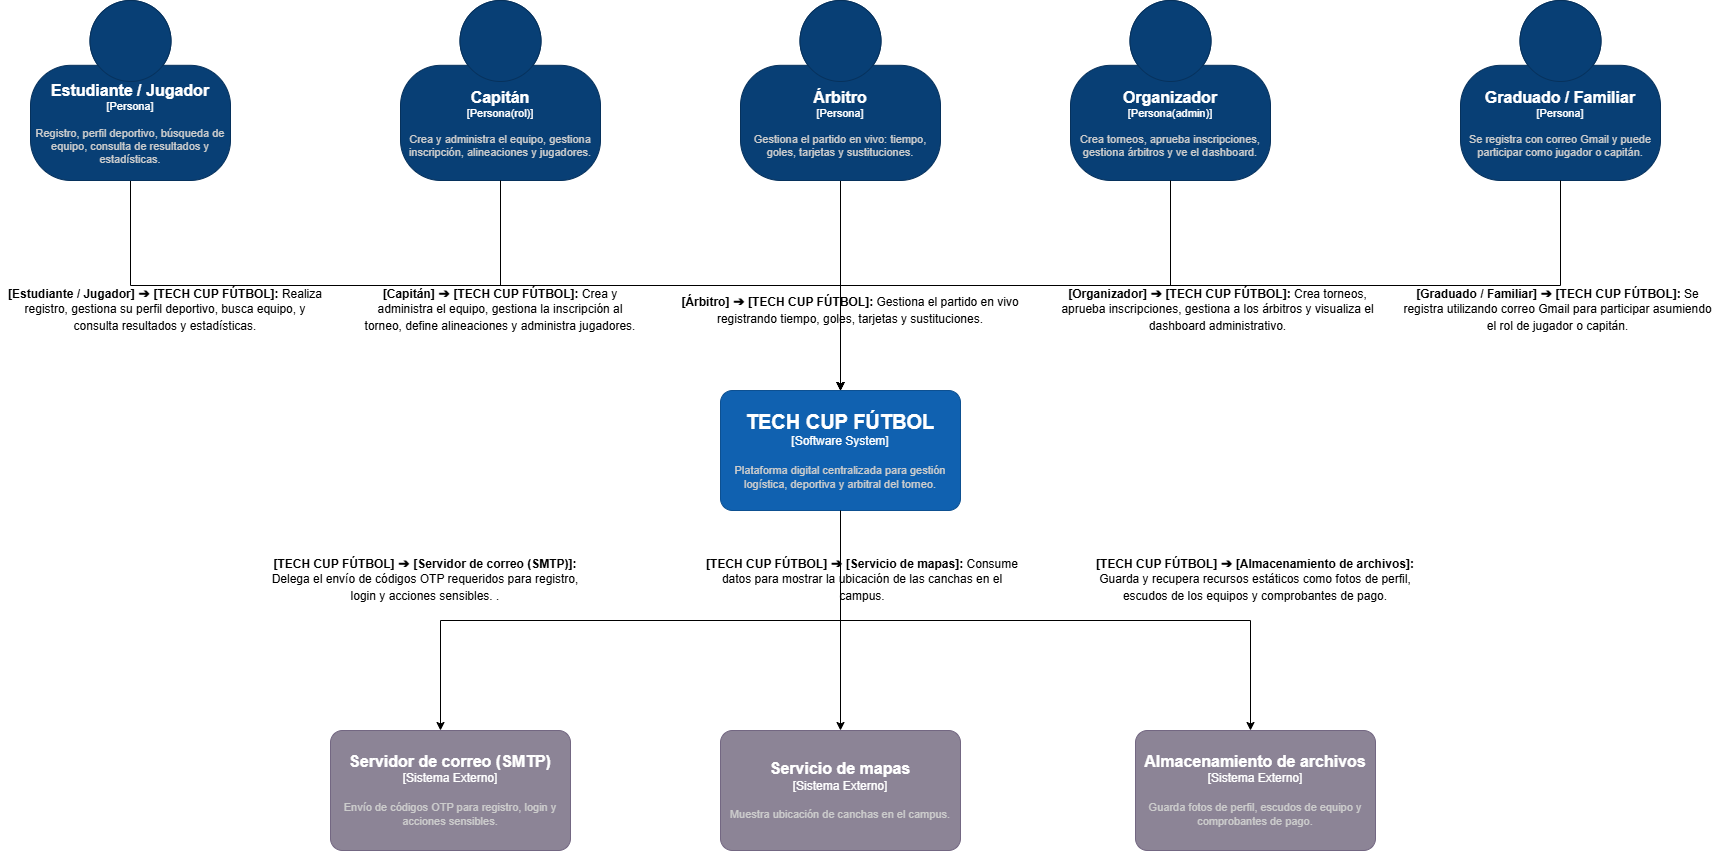

The diagram above was exported from draw.io. Its source (the exported page's mxGraphModel, read from the mxfile embedded in the PNG):
<mxGraphModel dx="2595" dy="971" grid="1" gridSize="10" guides="1" tooltips="1" connect="1" arrows="1" fold="1" page="1" pageScale="1" pageWidth="827" pageHeight="1169" background="light-dark(#ffffff, #121212)" math="0" shadow="0">
  <root>
    <mxCell id="0" />
    <mxCell id="1" parent="0" />
    <mxCell id="dK2-5tkNRxDokOChqAUU-19" edge="1" parent="1" source="dK2-5tkNRxDokOChqAUU-1" style="edgeStyle=orthogonalEdgeStyle;rounded=0;orthogonalLoop=1;jettySize=auto;html=1;exitX=0.5;exitY=1;exitDx=0;exitDy=0;exitPerimeter=0;">
      <mxGeometry relative="1" as="geometry">
        <mxPoint x="240" y="780.0000000000002" as="targetPoint" />
      </mxGeometry>
    </mxCell>
    <mxCell id="dK2-5tkNRxDokOChqAUU-22" edge="1" parent="1" source="dK2-5tkNRxDokOChqAUU-1" style="edgeStyle=orthogonalEdgeStyle;rounded=0;orthogonalLoop=1;jettySize=auto;html=1;exitX=0.5;exitY=1;exitDx=0;exitDy=0;exitPerimeter=0;">
      <mxGeometry relative="1" as="geometry">
        <mxPoint x="1050" y="780.0000000000002" as="targetPoint" />
      </mxGeometry>
    </mxCell>
    <object placeholders="1" c4Name="TECH CUP FÚTBOL&#10;" c4Type="Software System" c4Description="Plataforma digital centralizada para gestión logística, deportiva y arbitral del torneo." label="&lt;font style=&quot;font-size: 20px&quot;&gt;&lt;b&gt;%c4Name%&lt;/b&gt;&lt;/font&gt;&lt;div&gt;[%c4Type%]&lt;/div&gt;&lt;br&gt;&lt;div&gt;&lt;font style=&quot;font-size: 11px&quot;&gt;&lt;font color=&quot;#cccccc&quot;&gt;%c4Description%&lt;/font&gt;&lt;/div&gt;" id="dK2-5tkNRxDokOChqAUU-1">
      <mxCell parent="1" style="rounded=1;whiteSpace=wrap;html=1;labelBackgroundColor=none;fillColor=#1061B0;fontColor=#ffffff;align=center;arcSize=10;strokeColor=#0D5091;metaEdit=1;resizable=0;points=[[0.25,0,0],[0.5,0,0],[0.75,0,0],[1,0.25,0],[1,0.5,0],[1,0.75,0],[0.75,1,0],[0.5,1,0],[0.25,1,0],[0,0.75,0],[0,0.5,0],[0,0.25,0]];" vertex="1">
        <mxGeometry height="120" width="240" x="520" y="440" as="geometry" />
      </mxCell>
    </object>
    <mxCell id="dK2-5tkNRxDokOChqAUU-14" edge="1" parent="1" source="dK2-5tkNRxDokOChqAUU-2" style="edgeStyle=orthogonalEdgeStyle;rounded=0;orthogonalLoop=1;jettySize=auto;html=1;exitX=0.5;exitY=1;exitDx=0;exitDy=0;exitPerimeter=0;" target="dK2-5tkNRxDokOChqAUU-1">
      <mxGeometry relative="1" as="geometry" />
    </mxCell>
    <object placeholders="1" c4Name="Estudiante / Jugador" c4Type="Persona" c4Description="Registro, perfil deportivo, búsqueda de equipo, consulta de resultados y estadísticas." label="&lt;font style=&quot;font-size: 16px&quot;&gt;&lt;b&gt;%c4Name%&lt;/b&gt;&lt;/font&gt;&lt;div&gt;[%c4Type%]&lt;/div&gt;&lt;br&gt;&lt;div&gt;&lt;font style=&quot;font-size: 11px&quot;&gt;&lt;font color=&quot;#cccccc&quot;&gt;%c4Description%&lt;/font&gt;&lt;/div&gt;" id="dK2-5tkNRxDokOChqAUU-2">
      <mxCell parent="1" style="html=1;fontSize=11;dashed=0;whiteSpace=wrap;fillColor=#083F75;strokeColor=#06315C;fontColor=#ffffff;shape=mxgraph.c4.person2;align=center;metaEdit=1;points=[[0.5,0,0],[1,0.5,0],[1,0.75,0],[0.75,1,0],[0.5,1,0],[0.25,1,0],[0,0.75,0],[0,0.5,0]];resizable=0;" vertex="1">
        <mxGeometry height="180" width="200" x="-170" y="50" as="geometry" />
      </mxCell>
    </object>
    <object placeholders="1" c4Name="Capitán" c4Type="Persona(rol)" c4Description="Crea y administra el equipo, gestiona inscripción, alineaciones y jugadores." label="&lt;font style=&quot;font-size: 16px&quot;&gt;&lt;b&gt;%c4Name%&lt;/b&gt;&lt;/font&gt;&lt;div&gt;[%c4Type%]&lt;/div&gt;&lt;br&gt;&lt;div&gt;&lt;font style=&quot;font-size: 11px&quot;&gt;&lt;font color=&quot;#cccccc&quot;&gt;%c4Description%&lt;/font&gt;&lt;/div&gt;" id="dK2-5tkNRxDokOChqAUU-8">
      <mxCell parent="1" style="html=1;fontSize=11;dashed=0;whiteSpace=wrap;fillColor=#083F75;strokeColor=#06315C;fontColor=#ffffff;shape=mxgraph.c4.person2;align=center;metaEdit=1;points=[[0.5,0,0],[1,0.5,0],[1,0.75,0],[0.75,1,0],[0.5,1,0],[0.25,1,0],[0,0.75,0],[0,0.5,0]];resizable=0;" vertex="1">
        <mxGeometry height="180" width="200" x="200" y="50" as="geometry" />
      </mxCell>
    </object>
    <mxCell id="dK2-5tkNRxDokOChqAUU-16" edge="1" parent="1" source="dK2-5tkNRxDokOChqAUU-9" style="edgeStyle=orthogonalEdgeStyle;rounded=0;orthogonalLoop=1;jettySize=auto;html=1;exitX=0.5;exitY=1;exitDx=0;exitDy=0;exitPerimeter=0;" target="dK2-5tkNRxDokOChqAUU-1">
      <mxGeometry relative="1" as="geometry" />
    </mxCell>
    <object placeholders="1" c4Name="Árbitro" c4Type="Persona" c4Description="Gestiona el partido en vivo: tiempo, goles, tarjetas y sustituciones." label="&lt;font style=&quot;font-size: 16px&quot;&gt;&lt;b&gt;%c4Name%&lt;/b&gt;&lt;/font&gt;&lt;div&gt;[%c4Type%]&lt;/div&gt;&lt;br&gt;&lt;div&gt;&lt;font style=&quot;font-size: 11px&quot;&gt;&lt;font color=&quot;#cccccc&quot;&gt;%c4Description%&lt;/font&gt;&lt;/div&gt;" id="dK2-5tkNRxDokOChqAUU-9">
      <mxCell parent="1" style="html=1;fontSize=11;dashed=0;whiteSpace=wrap;fillColor=#083F75;strokeColor=#06315C;fontColor=#ffffff;shape=mxgraph.c4.person2;align=center;metaEdit=1;points=[[0.5,0,0],[1,0.5,0],[1,0.75,0],[0.75,1,0],[0.5,1,0],[0.25,1,0],[0,0.75,0],[0,0.5,0]];resizable=0;" vertex="1">
        <mxGeometry height="180" width="200" x="540" y="50" as="geometry" />
      </mxCell>
    </object>
    <object placeholders="1" c4Name="Organizador" c4Type="Persona(admin)" c4Description="Crea torneos, aprueba inscripciones, gestiona árbitros y ve el dashboard." label="&lt;font style=&quot;font-size: 16px&quot;&gt;&lt;b&gt;%c4Name%&lt;/b&gt;&lt;/font&gt;&lt;div&gt;[%c4Type%]&lt;/div&gt;&lt;br&gt;&lt;div&gt;&lt;font style=&quot;font-size: 11px&quot;&gt;&lt;font color=&quot;#cccccc&quot;&gt;%c4Description%&lt;/font&gt;&lt;/div&gt;" id="dK2-5tkNRxDokOChqAUU-10">
      <mxCell parent="1" style="html=1;fontSize=11;dashed=0;whiteSpace=wrap;fillColor=#083F75;strokeColor=#06315C;fontColor=#ffffff;shape=mxgraph.c4.person2;align=center;metaEdit=1;points=[[0.5,0,0],[1,0.5,0],[1,0.75,0],[0.75,1,0],[0.5,1,0],[0.25,1,0],[0,0.75,0],[0,0.5,0]];resizable=0;" vertex="1">
        <mxGeometry height="180" width="200" x="870" y="50" as="geometry" />
      </mxCell>
    </object>
    <object placeholders="1" c4Name="Graduado / Familiar" c4Type="Persona" c4Description="Se registra con correo Gmail y puede participar como jugador o capitán." label="&lt;font style=&quot;font-size: 16px&quot;&gt;&lt;b&gt;%c4Name%&lt;/b&gt;&lt;/font&gt;&lt;div&gt;[%c4Type%]&lt;/div&gt;&lt;br&gt;&lt;div&gt;&lt;font style=&quot;font-size: 11px&quot;&gt;&lt;font color=&quot;#cccccc&quot;&gt;%c4Description%&lt;/font&gt;&lt;/div&gt;" id="dK2-5tkNRxDokOChqAUU-11">
      <mxCell parent="1" style="html=1;fontSize=11;dashed=0;whiteSpace=wrap;fillColor=#083F75;strokeColor=#06315C;fontColor=#ffffff;shape=mxgraph.c4.person2;align=center;metaEdit=1;points=[[0.5,0,0],[1,0.5,0],[1,0.75,0],[0.75,1,0],[0.5,1,0],[0.25,1,0],[0,0.75,0],[0,0.5,0]];resizable=0;" vertex="1">
        <mxGeometry height="180" width="200" x="1260" y="50" as="geometry" />
      </mxCell>
    </object>
    <mxCell id="dK2-5tkNRxDokOChqAUU-15" edge="1" parent="1" source="dK2-5tkNRxDokOChqAUU-8" style="edgeStyle=orthogonalEdgeStyle;rounded=0;orthogonalLoop=1;jettySize=auto;html=1;exitX=0.5;exitY=1;exitDx=0;exitDy=0;exitPerimeter=0;entryX=0.5;entryY=0;entryDx=0;entryDy=0;entryPerimeter=0;" target="dK2-5tkNRxDokOChqAUU-1">
      <mxGeometry relative="1" as="geometry" />
    </mxCell>
    <mxCell id="dK2-5tkNRxDokOChqAUU-17" edge="1" parent="1" source="dK2-5tkNRxDokOChqAUU-10" style="edgeStyle=orthogonalEdgeStyle;rounded=0;orthogonalLoop=1;jettySize=auto;html=1;exitX=0.5;exitY=1;exitDx=0;exitDy=0;exitPerimeter=0;entryX=0.5;entryY=0;entryDx=0;entryDy=0;entryPerimeter=0;" target="dK2-5tkNRxDokOChqAUU-1">
      <mxGeometry relative="1" as="geometry" />
    </mxCell>
    <mxCell id="dK2-5tkNRxDokOChqAUU-18" edge="1" parent="1" source="dK2-5tkNRxDokOChqAUU-11" style="edgeStyle=orthogonalEdgeStyle;rounded=0;orthogonalLoop=1;jettySize=auto;html=1;exitX=0.5;exitY=1;exitDx=0;exitDy=0;exitPerimeter=0;entryX=0.5;entryY=0;entryDx=0;entryDy=0;entryPerimeter=0;" target="dK2-5tkNRxDokOChqAUU-1">
      <mxGeometry relative="1" as="geometry" />
    </mxCell>
    <mxCell id="dK2-5tkNRxDokOChqAUU-20" edge="1" parent="1" source="dK2-5tkNRxDokOChqAUU-1" style="edgeStyle=orthogonalEdgeStyle;rounded=0;orthogonalLoop=1;jettySize=auto;html=1;exitX=0.5;exitY=1;exitDx=0;exitDy=0;exitPerimeter=0;entryX=0.5;entryY=0;entryDx=0;entryDy=0;entryPerimeter=0;">
      <mxGeometry relative="1" as="geometry">
        <mxPoint x="640" y="780.0000000000002" as="targetPoint" />
      </mxGeometry>
    </mxCell>
    <mxCell id="dK2-5tkNRxDokOChqAUU-24" parent="1" style="text;html=1;whiteSpace=wrap;strokeColor=none;fillColor=none;align=center;verticalAlign=middle;rounded=0;" value="&lt;span&gt;&lt;b&gt;[Árbitro] ➔ [TECH CUP FÚTBOL]:&lt;/b&gt; Gestiona el partido en vivo registrando tiempo, goles, tarjetas y sustituciones&lt;/span&gt;&lt;span&gt;&lt;sup class=&quot;superscript&quot;&gt;&lt;/sup&gt;&lt;/span&gt;&lt;span&gt;.&lt;/span&gt;" vertex="1">
      <mxGeometry height="39" width="340" x="480" y="340" as="geometry" />
    </mxCell>
    <mxCell id="dK2-5tkNRxDokOChqAUU-25" parent="1" style="text;html=1;whiteSpace=wrap;strokeColor=none;fillColor=none;align=center;verticalAlign=middle;rounded=0;" value="&lt;span&gt;&lt;b&gt;[Organizador] ➔ [TECH CUP FÚTBOL]:&lt;/b&gt; Crea torneos, aprueba inscripciones, gestiona a los árbitros y visualiza el dashboard administrativo&lt;/span&gt;&lt;span&gt;&lt;sup class=&quot;superscript&quot;&gt;&lt;/sup&gt;&lt;/span&gt;&lt;span&gt;.&lt;/span&gt;" vertex="1">
      <mxGeometry height="39" width="315" x="860" y="340" as="geometry" />
    </mxCell>
    <mxCell id="dK2-5tkNRxDokOChqAUU-26" parent="1" style="text;html=1;whiteSpace=wrap;strokeColor=none;fillColor=none;align=center;verticalAlign=middle;rounded=0;" value="&lt;span&gt;&lt;b&gt;[Capitán] ➔ [TECH CUP FÚTBOL]:&lt;/b&gt; Crea y administra el equipo, gestiona la inscripción al torneo, define alineaciones y administra jugadores&lt;/span&gt;&lt;span&gt;&lt;sup class=&quot;superscript&quot;&gt;&lt;/sup&gt;&lt;/span&gt;&lt;span&gt;.&lt;/span&gt;" vertex="1">
      <mxGeometry height="39" width="280" x="160" y="340" as="geometry" />
    </mxCell>
    <mxCell id="dK2-5tkNRxDokOChqAUU-30" parent="1" style="text;html=1;whiteSpace=wrap;strokeColor=none;fillColor=none;align=center;verticalAlign=middle;rounded=0;" value="&lt;span style=&quot;color: rgba(0, 0, 0, 0); font-family: monospace; font-size: 0px; text-align: start; white-space: nowrap;&quot;&gt;%3CmxGraphModel%3E%3Croot%3E%3CmxCell%20id%3D%220%22%2F%3E%3CmxCell%20id%3D%221%22%20parent%3D%220%22%2F%3E%3CmxCell%20id%3D%222%22%20parent%3D%221%22%20style%3D%22text%3Bhtml%3D1%3BwhiteSpace%3Dwrap%3BstrokeColor%3Dnone%3BfillColor%3Dnone%3Balign%3Dcenter%3BverticalAlign%3Dmiddle%3Brounded%3D0%3B%22%20value%3D%22%5BOrganizador%5D%20-%26amp%3Bgt%3B%20Crea%20torneos%20y%20aprueba%20inscripciones%20en%20-%26amp%3Bgt%3B%20%5BTECH%20CUP%20F%C3%9ATBOL%5D%22%20vertex%3D%221%22%3E%3CmxGeometry%20height%3D%2239%22%20width%3D%22230%22%20x%3D%22530%22%20y%3D%22340%22%20as%3D%22geometry%22%2F%3E%3C%2FmxCell%3E%3C%2Froot%3E%3C%2FmxGraphModel%3E&lt;/span&gt;" vertex="1">
      <mxGeometry height="39" width="230" x="-100" y="340" as="geometry" />
    </mxCell>
    <mxCell id="dK2-5tkNRxDokOChqAUU-31" parent="1" style="text;html=1;whiteSpace=wrap;strokeColor=none;fillColor=none;align=center;verticalAlign=middle;rounded=0;" value="&lt;span&gt;&lt;b&gt;[Estudiante / Jugador] ➔ [TECH CUP FÚTBOL]:&lt;/b&gt; Realiza registro, gestiona su perfil deportivo, busca equipo, y consulta resultados y estadísticas&lt;/span&gt;&lt;span&gt;&lt;sup class=&quot;superscript&quot;&gt;&lt;/sup&gt;&lt;/span&gt;&lt;span&gt;.&lt;/span&gt;" vertex="1">
      <mxGeometry height="39" width="330" x="-200" y="340" as="geometry" />
    </mxCell>
    <mxCell id="dK2-5tkNRxDokOChqAUU-32" parent="1" style="text;html=1;whiteSpace=wrap;strokeColor=none;fillColor=none;align=center;verticalAlign=middle;rounded=0;" value="&lt;span&gt;&lt;b&gt;[Graduado / Familiar] ➔ [TECH CUP FÚTBOL]:&lt;/b&gt; Se registra utilizando correo Gmail para participar asumiendo el rol de jugador o capitán&lt;/span&gt;&lt;span&gt;&lt;sup class=&quot;superscript&quot;&gt;&lt;/sup&gt;&lt;/span&gt;&lt;span&gt;.&lt;/span&gt;" vertex="1">
      <mxGeometry height="39" width="315" x="1200" y="340" as="geometry" />
    </mxCell>
    <mxCell id="dK2-5tkNRxDokOChqAUU-33" parent="1" style="text;html=1;whiteSpace=wrap;strokeColor=none;fillColor=none;align=center;verticalAlign=middle;rounded=0;" value="&lt;span&gt;&lt;b&gt;[TECH CUP FÚTBOL] ➔ [Servidor de correo (SMTP)]:&lt;/b&gt; Delega el envío de códigos OTP requeridos para registro, login y acciones sensibles&lt;/span&gt;&lt;span&gt;&lt;sup class=&quot;superscript&quot;&gt;&lt;/sup&gt;&lt;/span&gt;&lt;span&gt;.&lt;/span&gt; &lt;span&gt;.&lt;/span&gt;" vertex="1">
      <mxGeometry height="39" width="330" x="60" y="610" as="geometry" />
    </mxCell>
    <mxCell id="dK2-5tkNRxDokOChqAUU-34" parent="1" style="text;html=1;whiteSpace=wrap;strokeColor=none;fillColor=none;align=center;verticalAlign=middle;rounded=0;" value="&lt;span&gt;&lt;b&gt;[TECH CUP FÚTBOL] ➔ [Servicio de mapas]:&lt;/b&gt; Consume datos para mostrar la ubicación de las canchas en el campus&lt;/span&gt;&lt;span&gt;&lt;sup class=&quot;superscript&quot;&gt;&lt;/sup&gt;&lt;/span&gt;&lt;span&gt;.&lt;/span&gt;" vertex="1">
      <mxGeometry height="39" width="330" x="497" y="610" as="geometry" />
    </mxCell>
    <mxCell id="dK2-5tkNRxDokOChqAUU-35" parent="1" style="text;html=1;whiteSpace=wrap;strokeColor=none;fillColor=none;align=center;verticalAlign=middle;rounded=0;" value="&lt;span&gt;&lt;b&gt;[TECH CUP FÚTBOL] ➔ [Almacenamiento de archivos]:&lt;/b&gt; Guarda y recupera recursos estáticos como fotos de perfil, escudos de los equipos y comprobantes de pago&lt;/span&gt;&lt;span&gt;&lt;sup class=&quot;superscript&quot;&gt;&lt;/sup&gt;&lt;/span&gt;&lt;span&gt;.&lt;/span&gt;" vertex="1">
      <mxGeometry height="39" width="330" x="890" y="610" as="geometry" />
    </mxCell>
    <object placeholders="1" c4Name="Servidor de correo (SMTP)" c4Type="Sistema Externo" c4Description="Envío de códigos OTP para registro, login y acciones sensibles." label="&lt;font style=&quot;font-size: 16px&quot;&gt;&lt;b&gt;%c4Name%&lt;/b&gt;&lt;/font&gt;&lt;div&gt;[%c4Type%]&lt;/div&gt;&lt;br&gt;&lt;div&gt;&lt;font style=&quot;font-size: 11px&quot;&gt;&lt;font color=&quot;#cccccc&quot;&gt;%c4Description%&lt;/font&gt;&lt;/div&gt;" id="LUcjhH9AOAhpWd8XwK6R-1">
      <mxCell parent="1" style="rounded=1;whiteSpace=wrap;html=1;labelBackgroundColor=none;fillColor=#8C8496;fontColor=#ffffff;align=center;arcSize=10;strokeColor=#736782;metaEdit=1;resizable=0;points=[[0.25,0,0],[0.5,0,0],[0.75,0,0],[1,0.25,0],[1,0.5,0],[1,0.75,0],[0.75,1,0],[0.5,1,0],[0.25,1,0],[0,0.75,0],[0,0.5,0],[0,0.25,0]];" vertex="1">
        <mxGeometry height="120" width="240" x="130" y="780" as="geometry" />
      </mxCell>
    </object>
    <object placeholders="1" c4Name="Servicio de mapas" c4Type="Sistema Externo" c4Description="Muestra ubicación de canchas en el campus." label="&lt;font style=&quot;font-size: 16px&quot;&gt;&lt;b&gt;%c4Name%&lt;/b&gt;&lt;/font&gt;&lt;div&gt;[%c4Type%]&lt;/div&gt;&lt;br&gt;&lt;div&gt;&lt;font style=&quot;font-size: 11px&quot;&gt;&lt;font color=&quot;#cccccc&quot;&gt;%c4Description%&lt;/font&gt;&lt;/div&gt;" id="LUcjhH9AOAhpWd8XwK6R-2">
      <mxCell parent="1" style="rounded=1;whiteSpace=wrap;html=1;labelBackgroundColor=none;fillColor=#8C8496;fontColor=#ffffff;align=center;arcSize=10;strokeColor=#736782;metaEdit=1;resizable=0;points=[[0.25,0,0],[0.5,0,0],[0.75,0,0],[1,0.25,0],[1,0.5,0],[1,0.75,0],[0.75,1,0],[0.5,1,0],[0.25,1,0],[0,0.75,0],[0,0.5,0],[0,0.25,0]];" vertex="1">
        <mxGeometry height="120" width="240" x="520" y="780" as="geometry" />
      </mxCell>
    </object>
    <object placeholders="1" c4Name="Almacenamiento de archivos" c4Type="Sistema Externo" c4Description="Guarda fotos de perfil, escudos de equipo y comprobantes de pago." label="&lt;font style=&quot;font-size: 16px&quot;&gt;&lt;b&gt;%c4Name%&lt;/b&gt;&lt;/font&gt;&lt;div&gt;[%c4Type%]&lt;/div&gt;&lt;br&gt;&lt;div&gt;&lt;font style=&quot;font-size: 11px&quot;&gt;&lt;font color=&quot;#cccccc&quot;&gt;%c4Description%&lt;/font&gt;&lt;/div&gt;" id="LUcjhH9AOAhpWd8XwK6R-3">
      <mxCell parent="1" style="rounded=1;whiteSpace=wrap;html=1;labelBackgroundColor=none;fillColor=#8C8496;fontColor=#ffffff;align=center;arcSize=10;strokeColor=#736782;metaEdit=1;resizable=0;points=[[0.25,0,0],[0.5,0,0],[0.75,0,0],[1,0.25,0],[1,0.5,0],[1,0.75,0],[0.75,1,0],[0.5,1,0],[0.25,1,0],[0,0.75,0],[0,0.5,0],[0,0.25,0]];" vertex="1">
        <mxGeometry height="120" width="240" x="935" y="780" as="geometry" />
      </mxCell>
    </object>
  </root>
</mxGraphModel>